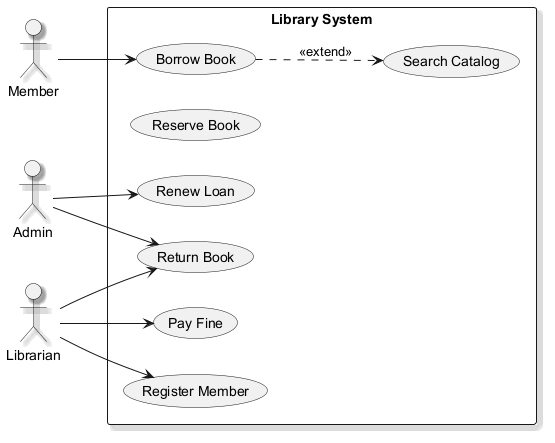

The diagram above was rendered by PlantUML. Its source (embedded in the PNG):
@startuml
skinparam backgroundColor #FFFFFF
skinparam classBackgroundColor #F1F8E9
skinparam classBorderColor #33691E
skinparam shadowing true
left to right direction
actor "Member" as Member
actor "Admin" as Admin
actor "Librarian" as Librarian
rectangle "Library System" {
  usecase "Pay Fine" as UC_PayFine
  usecase "Reserve Book" as UC_ReserveBook
  usecase "Register Member" as UC_RegisterMember
  usecase "Search Catalog" as UC_SearchCatalog
  usecase "Renew Loan" as UC_RenewLoan
  usecase "Borrow Book" as UC_BorrowBook
  usecase "Return Book" as UC_ReturnBook
}
Member --> UC_BorrowBook
Admin --> UC_ReturnBook
Admin --> UC_RenewLoan
Librarian --> UC_PayFine
Librarian --> UC_RegisterMember
Librarian --> UC_ReturnBook
UC_BorrowBook ..> UC_SearchCatalog : <<extend>>
@enduml